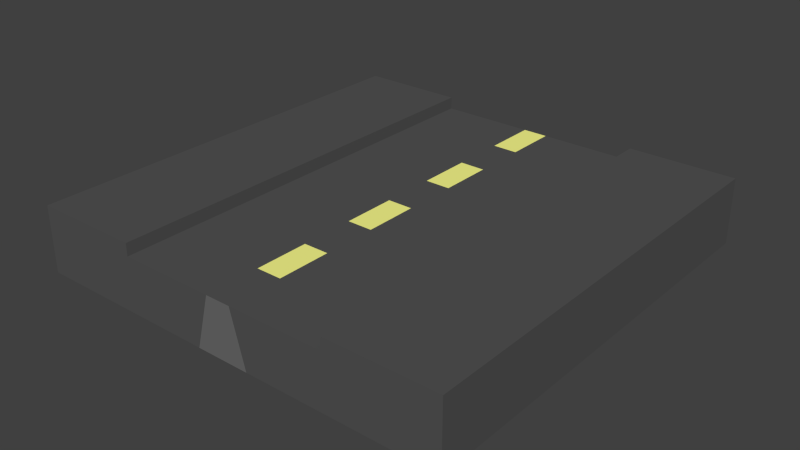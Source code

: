 # Source: vei-rett.blend  (saved by Blender 2.73.0; exported with 4.5.12 LTS)
import bpy
from mathutils import Matrix  # noqa: F401  (used for matrix-valued properties, if any)

bpy.ops.wm.read_factory_settings(use_empty=True)
scene = bpy.context.scene
scene.name = 'Scene'

# ---- collections
col_collection_1 = bpy.data.collections.new('Collection 1'); scene.collection.children.link(col_collection_1)

# ---- materials (node trees are filled in below, after node groups)
mat_material = bpy.data.materials.new('Material')
mat_material.alpha_threshold = 0.0
mat_material.diffuse_color = (0.9985, 1.0, 0.2748, 1.0)
mat_material.roughness = 0.5
mat_material.line_color = (0.0, 0.0, 0.0, 1.0)
mat_material_001 = bpy.data.materials.new('Material.001')
mat_material_001.alpha_threshold = 0.0
mat_material_001.roughness = 0.5
mat_material_001.line_color = (0.0, 0.0, 0.0, 1.0)
mat_material_002 = bpy.data.materials.new('Material.002')
mat_material_002.alpha_threshold = 0.0
mat_material_002.roughness = 0.5
mat_material_002.line_color = (0.0, 0.0, 0.0, 1.0)
mat_material_003 = bpy.data.materials.new('Material.003')
mat_material_003.alpha_threshold = 0.0
mat_material_003.roughness = 0.5
mat_material_003.line_color = (0.0, 0.0, 0.0, 1.0)
mat_material_004 = bpy.data.materials.new('Material.004')
mat_material_004.alpha_threshold = 0.0
mat_material_004.diffuse_color = (0.3495, 0.8, 0.166, 1.0)
mat_material_004.roughness = 0.5
mat_material_004.line_color = (0.0, 0.0, 0.0, 1.0)

# ---- material node trees
mat_material_001.use_nodes = True; mat_material_001.node_tree.nodes.clear()
_N = mat_material_001.node_tree.nodes; _L = mat_material_001.node_tree.links
n0 = _N.new('ShaderNodeOutputMaterial'); n0.name = 'Material Output'; n0.location = (300, 300)
n0.width = 120
n1 = _N.new('ShaderNodeBsdfDiffuse'); n1.name = 'Diffuse BSDF'; n1.location = (10, 300)
n1.inputs[0].default_value = (0.214, 0.214, 0.214, 1.0)
_L.new(n1.outputs[0], n0.inputs[0])
n0.is_active_output = True
mat_material_002.use_nodes = True; mat_material_002.node_tree.nodes.clear()
_N = mat_material_002.node_tree.nodes; _L = mat_material_002.node_tree.links
n0 = _N.new('ShaderNodeOutputMaterial'); n0.name = 'Material Output'; n0.location = (300, 300)
n0.width = 120
n1 = _N.new('ShaderNodeBsdfDiffuse'); n1.name = 'Diffuse BSDF'; n1.location = (10, 300)
n1.inputs[0].default_value = (0.1523, 0.1523, 0.1523, 1.0)
_L.new(n1.outputs[0], n0.inputs[0])
n0.is_active_output = True
mat_material_003.use_nodes = True; mat_material_003.node_tree.nodes.clear()
_N = mat_material_003.node_tree.nodes; _L = mat_material_003.node_tree.links
n0 = _N.new('ShaderNodeOutputMaterial'); n0.name = 'Material Output'; n0.location = (300, 300)
n0.width = 120
n1 = _N.new('ShaderNodeBsdfDiffuse'); n1.name = 'Diffuse BSDF'; n1.location = (10, 300)
n1.inputs[0].default_value = (0.09084, 0.09084, 0.09084, 1.0)
_L.new(n1.outputs[0], n0.inputs[0])
n0.is_active_output = True
mat_material_004.use_nodes = True; mat_material_004.node_tree.nodes.clear()
_N = mat_material_004.node_tree.nodes; _L = mat_material_004.node_tree.links
n0 = _N.new('ShaderNodeOutputMaterial'); n0.name = 'Material Output'; n0.location = (300, 300)
n0.width = 120
n1 = _N.new('ShaderNodeBsdfDiffuse'); n1.name = 'Diffuse BSDF'; n1.location = (10, 300)
n1.inputs[0].default_value = (0.5229, 0.8, 0.3686, 1.0)
_L.new(n1.outputs[0], n0.inputs[0])
n0.is_active_output = True

# ---- world
world_world = bpy.data.worlds.new('World'); scene.world = world_world
world_world.color = (0.05088, 0.05088, 0.05088)
world_world.use_sun_shadow = False
world_world.sun_shadow_jitter_overblur = 0.0
world_world.cycles.sampling_method = 'MANUAL'
world_world.cycles.sample_map_resolution = 256

# ---- meshes
me_cube_001 = bpy.data.meshes.new('Cube.001')
me_cube_001.from_pydata([(3.0, 1.5, 0.2889), (-3.0, 1.5, 0.2889), (-4.164e-07, 1.5, 0.2889), (3.0, 3.0, 0.2889), (-1.5, 1.5, 0.2889), (1.5, 1.5, 0.2889), (-3.0, 3.0, 0.2889), (1.647e-07, 3.0, 0.2889), (-1.5, 3.0, 0.2889), (1.5, 3.0, 0.2889), (3.0, 1.5, -0.4611), (-3.0, 1.5, -0.4611), (3.0, 2.25, 0.2889), (-3.0, 2.25, 0.2889), (-1.258e-07, 2.25, 0.2889), (-0.75, 1.5, 0.2889), (0.75, 1.5, 0.2889), (-2.376e-07, 1.5, -0.4611), (-1.5, 2.25, 0.2889), (-0.75, 3.0, 0.2889), (3.0, 3.0, -0.4611), (-1.5, 1.5, -0.4611), (1.5, 2.25, 0.2889), (0.75, 3.0, 0.2889), (1.5, 1.5, -0.4611), (-3.0, 3.0, -0.4611), (3.0, 2.25, -0.4611), (-2.25, 1.5, -0.4611), (0.75, 2.25, 0.2889), (0.75, 1.5, -0.4611), (-0.75, 2.25, 0.2889), (-0.75, 1.5, -0.4611), (2.25, 1.5, -0.4611), (-3.0, 2.25, -0.4611), (3.0, 1.5, 0.4611), (-3.0, 1.5, 0.4611), (3.0, 3.0, 0.4611), (-1.5, 1.5, 0.4611), (1.5, 1.5, 0.4611), (-3.0, 3.0, 0.4611), (-1.5, 3.0, 0.4611), (1.5, 3.0, 0.4611), (3.0, 2.25, 0.4611), (-2.25, 1.5, 0.4611), (2.25, 1.5, 0.4611), (-3.0, 2.25, 0.4611), (-1.5, 2.25, 0.4611), (-2.25, 3.0, 0.4611), (1.5, 2.25, 0.4611), (2.25, 3.0, 0.4611), (-2.25, 2.25, 0.4611), (2.25, 2.25, 0.4611), (0.175, 1.5, 0.2889), (0.175, 3.0, 0.2889), (0.175, 2.25, 0.2889), (0.375, 1.5, -0.4611), (-0.175, 3.0, 0.2889), (-0.175, 1.5, 0.2889), (-0.175, 2.25, 0.2889), (3.0, 0.75, 0.2889), (-3.0, 0.75, 0.2889), (-4.164e-07, 0.75, 0.2889), (-1.5, 0.75, 0.2889), (1.5, 0.75, 0.2889), (3.0, 0.75, -0.4611), (-3.0, 0.75, -0.4611), (-0.75, 0.75, 0.2889), (0.75, 0.75, 0.2889), (-2.376e-07, 0.75, -0.4611), (-1.5, 0.75, -0.4611), (1.5, 0.75, -0.4611), (-2.25, 0.75, -0.4611), (0.75, 0.75, -0.4611), (-0.75, 0.75, -0.4611), (2.25, 0.75, -0.4611), (3.0, 0.75, 0.4611), (-3.0, 0.75, 0.4611), (-1.5, 0.75, 0.4611), (1.5, 0.75, 0.4611), (-2.25, 0.75, 0.4611), (2.25, 0.75, 0.4611), (0.175, 0.75, 0.2889), (0.375, 0.75, -0.4611), (-0.175, 0.75, 0.2889), (-0.375, 0.75, -0.4611), (3.0, -1.431e-06, 0.2889), (-3.0, 1.431e-06, 0.2889), (-4.164e-07, 4.768e-07, 0.2889), (-1.5, 9.537e-07, 0.2889), (1.5, -4.768e-07, 0.2889), (3.0, -9.537e-07, -0.4611), (-3.0, 1.431e-06, -0.4611), (-3.0, -1.5, 0.2889), (3.0, -1.5, 0.2889), (-0.75, 4.768e-07, 0.2889), (0.75, -4.768e-07, 0.2889), (-2.376e-07, 4.768e-07, -0.4611), (-1.5, 9.537e-07, -0.4611), (1.5, -4.768e-07, -0.4611), (-2.25, 1.431e-06, -0.4611), (0.75, 4.768e-07, -0.4611), (-0.75, 4.768e-07, -0.4611), (2.25, -4.768e-07, -0.4611), (3.0, -1.431e-06, 0.4611), (-3.0, 1.431e-06, 0.4611), (-1.5, 9.537e-07, 0.4611), (1.5, -4.768e-07, 0.4611), (-2.25, 1.431e-06, 0.4611), (2.25, -9.537e-07, 0.4611), (0.175, -4.768e-07, 0.2889), (0.375, 4.768e-07, -0.4611), (-0.175, 4.768e-07, 0.2889), (-0.375, 4.768e-07, -0.4611), (3.0, -0.75, 0.2889), (-3.0, -0.75, 0.2889), (-4.164e-07, -0.75, 0.2889), (-1.5, -0.75, 0.2889), (1.5, -0.75, 0.2889), (3.0, -0.75, -0.4611), (-3.0, -0.75, -0.4611), (3.0, -2.25, 0.2889), (-3.0, -2.25, 0.2889), (-0.75, -0.75, 0.2889), (0.75, -0.75, 0.2889), (-2.376e-07, -0.75, -0.4611), (-1.5, -0.75, -0.4611), (1.5, -0.75, -0.4611), (-2.25, -0.75, -0.4611), (0.75, -0.75, -0.4611), (-0.75, -0.75, -0.4611), (2.25, -0.75, -0.4611), (3.0, -0.75, 0.4611), (-3.0, -0.75, 0.4611), (-1.5, -0.75, 0.4611), (1.5, -0.75, 0.4611), (-2.25, -0.75, 0.4611), (2.25, -0.75, 0.4611), (0.175, -0.75, 0.2889), (0.375, -0.75, -0.4611), (-0.175, -0.75, 0.2889), (-0.375, -0.75, -0.4611), (-4.164e-07, -1.5, 0.2889), (-1.5, -1.5, 0.2889), (1.5, -1.5, 0.2889), (3.0, -1.5, -0.4611), (-3.0, -1.5, -0.4611), (-3.0, -3.0, 0.2889), (3.0, -3.0, 0.2889), (-0.75, -1.5, 0.2889), (0.75, -1.5, 0.2889), (-2.376e-07, -1.5, -0.4611), (-1.5, -1.5, -0.4611), (1.5, -1.5, -0.4611), (-2.25, -1.5, -0.4611), (0.75, -1.5, -0.4611), (-0.75, -1.5, -0.4611), (2.25, -1.5, -0.4611), (3.0, -1.5, 0.4611), (-3.0, -1.5, 0.4611), (-1.5, -1.5, 0.4611), (1.5, -1.5, 0.4611), (-2.25, -1.5, 0.4611), (2.25, -1.5, 0.4611), (0.175, -1.5, 0.2889), (0.375, -1.5, -0.4611), (-0.175, -1.5, 0.2889), (-0.375, -1.5, -0.4611), (-4.164e-07, -2.25, 0.2889), (-1.5, -2.25, 0.2889), (1.5, -2.25, 0.2889), (3.0, -2.25, -0.4611), (-3.0, -2.25, -0.4611), (-0.75, -2.25, 0.2889), (0.75, -2.25, 0.2889), (-2.376e-07, -2.25, -0.4611), (-1.5, -2.25, -0.4611), (1.5, -2.25, -0.4611), (-2.25, -2.25, -0.4611), (0.75, -2.25, -0.4611), (-0.75, -2.25, -0.4611), (2.25, -2.25, -0.4611), (3.0, -2.25, 0.4611), (-3.0, -2.25, 0.4611), (-1.5, -2.25, 0.4611), (1.5, -2.25, 0.4611), (-2.25, -2.25, 0.4611), (2.25, -2.25, 0.4611), (0.175, -2.25, 0.2889), (0.375, -2.25, -0.4611), (-0.175, -2.25, 0.2889), (-0.375, -2.25, -0.4611), (-4.164e-07, -3.0, 0.2889), (-1.5, -3.0, 0.2889), (1.5, -3.0, 0.2889), (3.0, -3.0, -0.4611), (-3.0, -3.0, -0.4611), (-2.25, -3.0, 0.2889), (2.25, -3.0, 0.2889), (-0.75, -3.0, 0.2889), (0.75, -3.0, 0.2889), (-2.376e-07, -3.0, -0.4611), (-1.5, -3.0, -0.4611), (1.5, -3.0, -0.4611), (-2.25, -3.0, -0.4611), (0.75, -3.0, -0.4611), (-0.75, -3.0, -0.4611), (2.25, -3.0, -0.4611), (3.0, -3.0, 0.4611), (-3.0, -3.0, 0.4611), (-1.5, -3.0, 0.4611), (1.5, -3.0, 0.4611), (-2.25, -3.0, 0.4611), (2.25, -3.0, 0.4611), (0.175, -3.0, 0.2889), (0.375, -3.0, -0.4611), (-0.175, -3.0, 0.2889), (-0.375, -3.0, -0.4611)], [], [(26, 12, 0, 10), (21, 31, 73, 69), (54, 14, 2, 52), (4, 37, 77, 62), (30, 18, 4, 15), (15, 4, 62, 66), (9, 22, 48, 41), (18, 8, 40, 46), (0, 34, 75, 59), (33, 13, 6, 25), (22, 5, 38, 48), (20, 3, 12, 26), (34, 44, 80, 75), (22, 28, 16, 5), (9, 23, 28, 22), (53, 7, 14, 54), (11, 27, 71, 65), (58, 30, 15, 57), (56, 19, 30, 58), (19, 8, 18, 30), (57, 15, 66, 83), (4, 18, 46, 37), (52, 2, 61, 81), (5, 16, 67, 63), (38, 5, 63, 78), (24, 32, 74, 70), (11, 1, 13, 33), (50, 45, 35, 43), (51, 48, 38, 44), (46, 50, 43, 37), (40, 47, 50, 46), (47, 39, 45, 50), (42, 51, 44, 34), (36, 49, 51, 42), (49, 41, 48, 51), (13, 1, 35, 45), (6, 13, 45, 39), (0, 12, 42, 34), (12, 3, 36, 42), (28, 54, 52, 16), (16, 52, 81, 67), (23, 53, 54, 28), (14, 58, 57, 2), (55, 29, 72, 82), (7, 56, 58, 14), (72, 70, 98, 100), (84, 68, 96, 112), (76, 60, 86, 104), (74, 64, 90, 102), (75, 80, 108, 103), (64, 59, 85, 90), (67, 81, 109, 95), (83, 66, 94, 111), (66, 62, 88, 94), (59, 75, 103, 85), (77, 79, 107, 105), (60, 65, 91, 86), (82, 72, 100, 110), (61, 83, 111, 87), (29, 24, 70, 72), (44, 38, 78, 80), (2, 57, 83, 61), (1, 11, 65, 60), (43, 35, 76, 79), (32, 10, 64, 74), (35, 1, 60, 76), (17, 55, 82, 68), (37, 43, 79, 77), (27, 21, 69, 71), (10, 0, 59, 64), (99, 97, 125, 127), (100, 98, 126, 128), (112, 96, 124, 140), (104, 86, 114, 132), (102, 90, 118, 130), (103, 108, 136, 131), (90, 85, 113, 118), (95, 109, 137, 123), (111, 94, 122, 139), (94, 88, 116, 122), (85, 103, 131, 113), (105, 107, 135, 133), (86, 91, 119, 114), (110, 100, 128, 138), (71, 69, 97, 99), (73, 84, 112, 101), (81, 61, 87, 109), (80, 78, 106, 108), (79, 76, 104, 107), (70, 74, 102, 98), (78, 63, 89, 106), (62, 77, 105, 88), (69, 73, 101, 97), (68, 82, 110, 96), (65, 71, 99, 91), (63, 67, 95, 89), (130, 118, 144, 156), (131, 136, 162, 157), (118, 113, 93, 144), (123, 137, 163, 149), (139, 122, 148, 165), (122, 116, 142, 148), (113, 131, 157, 93), (133, 135, 161, 159), (114, 119, 145, 92), (138, 128, 154, 164), (115, 139, 165, 141), (117, 123, 149, 143), (119, 127, 153, 145), (124, 138, 164, 150), (101, 112, 140, 129), (109, 87, 115, 137), (108, 106, 134, 136), (107, 104, 132, 135), (98, 102, 130, 126), (106, 89, 117, 134), (88, 105, 133, 116), (97, 101, 129, 125), (96, 110, 138, 124), (91, 99, 127, 119), (89, 95, 123, 117), (87, 111, 139, 115), (148, 142, 168, 172), (93, 157, 181, 120), (159, 161, 185, 183), (92, 145, 171, 121), (164, 154, 178, 188), (141, 165, 189, 167), (143, 149, 173, 169), (145, 153, 177, 171), (150, 164, 188, 174), (151, 155, 179, 175), (142, 159, 183, 168), (160, 143, 169, 184), (152, 156, 180, 176), (161, 158, 182, 185), (132, 114, 92, 158), (140, 124, 150, 166), (128, 126, 152, 154), (127, 125, 151, 153), (129, 140, 166, 155), (137, 115, 141, 163), (136, 134, 160, 162), (135, 132, 158, 161), (126, 130, 156, 152), (134, 117, 143, 160), (116, 133, 159, 142), (125, 129, 155, 151), (188, 178, 204, 214), (167, 189, 215, 191), (169, 173, 199, 193), (171, 177, 203, 195), (174, 188, 214, 200), (175, 179, 205, 201), (168, 183, 209, 192), (184, 169, 193, 210), (176, 180, 206, 202), (185, 182, 208, 211), (186, 184, 210, 212), (187, 167, 191, 213), (179, 190, 216, 205), (177, 175, 201, 203), (165, 148, 172, 189), (149, 163, 187, 173), (144, 93, 120, 170), (157, 162, 186, 181), (156, 144, 170, 180), (158, 92, 121, 182), (166, 150, 174, 190), (154, 152, 176, 178), (153, 151, 175, 177), (155, 166, 190, 179), (163, 141, 167, 187), (162, 160, 184, 186), (203, 196, 146, 195), (214, 213, 191, 200), (205, 198, 192, 201), (206, 197, 193, 202), (201, 192, 196, 203), (202, 193, 199, 204), (216, 215, 198, 205), (196, 192, 209, 211), (146, 196, 211, 208), (193, 197, 212, 210), (197, 147, 207, 212), (194, 147, 197, 206), (204, 199, 213, 214), (200, 191, 215, 216), (121, 171, 195, 146), (183, 185, 211, 209), (120, 181, 207, 147), (172, 168, 192, 198), (189, 172, 198, 215), (173, 187, 213, 199), (170, 120, 147, 194), (181, 186, 212, 207), (180, 170, 194, 206), (182, 121, 146, 208), (190, 174, 200, 216), (178, 176, 202, 204)])
me_cube_001.polygons.foreach_set('material_index', [3, 0, 3, 3, 3, 3, 3, 3, 3, 3, 3, 3, 3, 3, 3, 0, 0, 3, 3, 3, 3, 3, 0, 3, 3, 0, 3, 3, 3, 3, 3, 3, 3, 3, 3, 3, 3, 3, 3, 3, 3, 3, 3, 0, 0, 0, 0, 3, 0, 3, 3, 3, 3, 3, 3, 3, 3, 0, 3, 0, 3, 0, 3, 3, 0, 3, 0, 3, 0, 3, 0, 0, 0, 3, 0, 3, 3, 3, 3, 3, 3, 3, 3, 0, 0, 0, 3, 3, 3, 0, 3, 3, 0, 0, 0, 3, 0, 3, 3, 3, 3, 3, 3, 3, 3, 0, 3, 3, 0, 0, 0, 0, 3, 3, 0, 3, 3, 0, 0, 0, 3, 0, 3, 3, 3, 3, 0, 0, 3, 0, 0, 0, 3, 3, 0, 3, 3, 0, 0, 0, 0, 3, 3, 3, 0, 3, 3, 0, 0, 3, 3, 0, 0, 0, 3, 3, 0, 3, 3, 3, 0, 0, 3, 3, 3, 3, 0, 3, 0, 0, 0, 0, 0, 3, 3, 2, 3, 3, 3, 3, 3, 3, 3, 3, 3, 3, 3, 2, 3, 3, 3, 3, 3, 3, 3, 3, 0, 3, 0, 0])
me_cube_001.materials.append(mat_material)
me_cube_001.materials.append(mat_material_001)
me_cube_001.materials.append(mat_material_002)
me_cube_001.materials.append(mat_material_003)
me_cube_001.materials.append(None)
me_cube_001.materials.append(None)
me_cube_001.materials.append(mat_material_004)
me_cube_001.use_remesh_preserve_volume = False
me_cube_001.use_remesh_preserve_attributes = False
me_cube_001.use_mirror_vertex_groups = False
me_cube_001.update()

# ---- objects
ob_cube_001 = bpy.data.objects.new('Cube.001', me_cube_001)

# ---- transforms, parenting, visibility, modifiers, constraints
ob_cube_001.location = (0.0, 0.0, -0.4622)
ob_cube_001.lock_rotations_4d = False
ob_cube_001.empty_display_type = 'ARROWS'
ob_cube_001.lineart.crease_threshold = 0.0

# ---- collection membership
col_collection_1.objects.link(ob_cube_001)

# ---- scene / render settings (as saved in the file)
scene.frame_start = 1; scene.frame_end = 250; scene.frame_set(1)
scene.render.engine = 'CYCLES'
scene.render.image_settings.color_mode = 'RGB'
scene.render.image_settings.compression = 90
scene.render.resolution_percentage = 50
scene.render.dither_intensity = 0.0
scene.render.bake_margin = 2
scene.cycles.use_denoising = False
scene.cycles.samples = 10
scene.cycles.sampling_pattern = 'TABULATED_SOBOL'
scene.cycles.light_sampling_threshold = 0.0
scene.cycles.use_adaptive_sampling = False
scene.cycles.use_light_tree = False
scene.cycles.blur_glossy = 0.0
scene.cycles.volume_bounces = 1
scene.cycles.pixel_filter_type = 'GAUSSIAN'
scene.cycles.sample_clamp_indirect = 0.0
scene.view_settings.view_transform = 'Standard'
bpy.context.view_layer.update()

# ---- added for rendering (the .blend has no active camera and no usable light): camera, sun
cam_auto = bpy.data.cameras.new('AutoCamera')
cam_auto.lens = 50.0
cam_auto.sensor_width = 36.0
cam_auto.clip_end = 1000.0
ob_auto_camera = bpy.data.objects.new('AutoCamera', cam_auto)
scene.collection.objects.link(ob_auto_camera)
ob_auto_camera.location = (7.89702, -9.47642, 5.85541)
ob_auto_camera.rotation_euler = (1.09748, -7.21219e-08, 0.694738)
scene.camera = ob_auto_camera
light_auto_sun = bpy.data.lights.new('AutoSun', 'SUN')
light_auto_sun.energy = 3.0
light_auto_sun.angle = 0.0523599
ob_auto_sun = bpy.data.objects.new('AutoSun', light_auto_sun)
scene.collection.objects.link(ob_auto_sun)
ob_auto_sun.rotation_euler = (0.872665, 0.174533, 0.523599)
bpy.context.view_layer.update()
